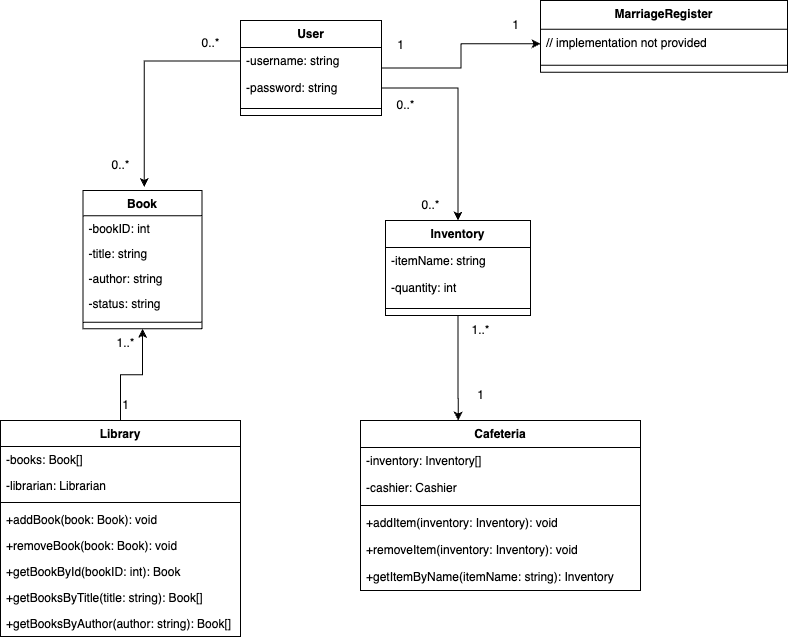

The diagram above was exported from draw.io. Its source (the exported page's mxGraphModel, read from the mxfile embedded in the PNG):
<mxGraphModel dx="1990" dy="2335" grid="1" gridSize="10" guides="1" tooltips="1" connect="1" arrows="1" fold="1" page="1" pageScale="1" pageWidth="850" pageHeight="1100" math="0" shadow="0">
  <root>
    <mxCell id="0" />
    <mxCell id="1" parent="0" />
    <mxCell id="eMbgUb6op78x0xsszkq4-97" value="" style="group" vertex="1" connectable="0" parent="1">
      <mxGeometry x="40" y="-20" width="787" height="635.875" as="geometry" />
    </mxCell>
    <mxCell id="eMbgUb6op78x0xsszkq4-1" value="User" style="swimlane;fontStyle=1;align=center;verticalAlign=top;childLayout=stackLayout;horizontal=1;startSize=27;horizontalStack=0;resizeParent=1;resizeParentMax=0;resizeLast=0;collapsible=0;marginBottom=0;" vertex="1" parent="eMbgUb6op78x0xsszkq4-97">
      <mxGeometry x="240" y="20" width="141" height="95" as="geometry" />
    </mxCell>
    <mxCell id="eMbgUb6op78x0xsszkq4-2" value="-username: string" style="text;strokeColor=none;fillColor=none;align=left;verticalAlign=top;spacingLeft=4;spacingRight=4;overflow=hidden;rotatable=0;points=[[0,0.5],[1,0.5]];portConstraint=eastwest;" vertex="1" parent="eMbgUb6op78x0xsszkq4-1">
      <mxGeometry y="27" width="141" height="27" as="geometry" />
    </mxCell>
    <mxCell id="eMbgUb6op78x0xsszkq4-3" value="-password: string" style="text;strokeColor=none;fillColor=none;align=left;verticalAlign=top;spacingLeft=4;spacingRight=4;overflow=hidden;rotatable=0;points=[[0,0.5],[1,0.5]];portConstraint=eastwest;" vertex="1" parent="eMbgUb6op78x0xsszkq4-1">
      <mxGeometry y="54" width="141" height="27" as="geometry" />
    </mxCell>
    <mxCell id="eMbgUb6op78x0xsszkq4-4" style="line;strokeWidth=1;fillColor=none;align=left;verticalAlign=middle;spacingTop=-1;spacingLeft=3;spacingRight=3;rotatable=0;labelPosition=right;points=[];portConstraint=eastwest;strokeColor=inherit;" vertex="1" parent="eMbgUb6op78x0xsszkq4-1">
      <mxGeometry y="81" width="141" height="14" as="geometry" />
    </mxCell>
    <mxCell id="eMbgUb6op78x0xsszkq4-5" value="Book" style="swimlane;fontStyle=1;align=center;verticalAlign=top;childLayout=stackLayout;horizontal=1;startSize=25.363636363636363;horizontalStack=0;resizeParent=1;resizeParentMax=0;resizeLast=0;collapsible=0;marginBottom=0;" vertex="1" parent="eMbgUb6op78x0xsszkq4-97">
      <mxGeometry x="82.5" y="190" width="119" height="138.36363636363637" as="geometry" />
    </mxCell>
    <mxCell id="eMbgUb6op78x0xsszkq4-6" value="-bookID: int" style="text;strokeColor=none;fillColor=none;align=left;verticalAlign=top;spacingLeft=4;spacingRight=4;overflow=hidden;rotatable=0;points=[[0,0.5],[1,0.5]];portConstraint=eastwest;" vertex="1" parent="eMbgUb6op78x0xsszkq4-5">
      <mxGeometry y="25.363636363636363" width="119" height="25" as="geometry" />
    </mxCell>
    <mxCell id="eMbgUb6op78x0xsszkq4-7" value="-title: string" style="text;strokeColor=none;fillColor=none;align=left;verticalAlign=top;spacingLeft=4;spacingRight=4;overflow=hidden;rotatable=0;points=[[0,0.5],[1,0.5]];portConstraint=eastwest;" vertex="1" parent="eMbgUb6op78x0xsszkq4-5">
      <mxGeometry y="50.36363636363636" width="119" height="25" as="geometry" />
    </mxCell>
    <mxCell id="eMbgUb6op78x0xsszkq4-8" value="-author: string" style="text;strokeColor=none;fillColor=none;align=left;verticalAlign=top;spacingLeft=4;spacingRight=4;overflow=hidden;rotatable=0;points=[[0,0.5],[1,0.5]];portConstraint=eastwest;" vertex="1" parent="eMbgUb6op78x0xsszkq4-5">
      <mxGeometry y="75.36363636363636" width="119" height="25" as="geometry" />
    </mxCell>
    <mxCell id="eMbgUb6op78x0xsszkq4-9" value="-status: string" style="text;strokeColor=none;fillColor=none;align=left;verticalAlign=top;spacingLeft=4;spacingRight=4;overflow=hidden;rotatable=0;points=[[0,0.5],[1,0.5]];portConstraint=eastwest;" vertex="1" parent="eMbgUb6op78x0xsszkq4-5">
      <mxGeometry y="100.36363636363636" width="119" height="25" as="geometry" />
    </mxCell>
    <mxCell id="eMbgUb6op78x0xsszkq4-10" style="line;strokeWidth=1;fillColor=none;align=left;verticalAlign=middle;spacingTop=-1;spacingLeft=3;spacingRight=3;rotatable=0;labelPosition=right;points=[];portConstraint=eastwest;strokeColor=inherit;" vertex="1" parent="eMbgUb6op78x0xsszkq4-5">
      <mxGeometry y="125.36363636363636" width="119" height="13" as="geometry" />
    </mxCell>
    <mxCell id="eMbgUb6op78x0xsszkq4-11" value="Inventory" style="swimlane;fontStyle=1;align=center;verticalAlign=top;childLayout=stackLayout;horizontal=1;startSize=27;horizontalStack=0;resizeParent=1;resizeParentMax=0;resizeLast=0;collapsible=0;marginBottom=0;" vertex="1" parent="eMbgUb6op78x0xsszkq4-97">
      <mxGeometry x="385" y="220" width="145" height="95" as="geometry" />
    </mxCell>
    <mxCell id="eMbgUb6op78x0xsszkq4-12" value="-itemName: string" style="text;strokeColor=none;fillColor=none;align=left;verticalAlign=top;spacingLeft=4;spacingRight=4;overflow=hidden;rotatable=0;points=[[0,0.5],[1,0.5]];portConstraint=eastwest;" vertex="1" parent="eMbgUb6op78x0xsszkq4-11">
      <mxGeometry y="27" width="145" height="27" as="geometry" />
    </mxCell>
    <mxCell id="eMbgUb6op78x0xsszkq4-13" value="-quantity: int" style="text;strokeColor=none;fillColor=none;align=left;verticalAlign=top;spacingLeft=4;spacingRight=4;overflow=hidden;rotatable=0;points=[[0,0.5],[1,0.5]];portConstraint=eastwest;" vertex="1" parent="eMbgUb6op78x0xsszkq4-11">
      <mxGeometry y="54" width="145" height="27" as="geometry" />
    </mxCell>
    <mxCell id="eMbgUb6op78x0xsszkq4-14" style="line;strokeWidth=1;fillColor=none;align=left;verticalAlign=middle;spacingTop=-1;spacingLeft=3;spacingRight=3;rotatable=0;labelPosition=right;points=[];portConstraint=eastwest;strokeColor=inherit;" vertex="1" parent="eMbgUb6op78x0xsszkq4-11">
      <mxGeometry y="81" width="145" height="14" as="geometry" />
    </mxCell>
    <mxCell id="eMbgUb6op78x0xsszkq4-21" value="Library" style="swimlane;fontStyle=1;align=center;verticalAlign=top;childLayout=stackLayout;horizontal=1;startSize=25.875;horizontalStack=0;resizeParent=1;resizeParentMax=0;resizeLast=0;collapsible=0;marginBottom=0;" vertex="1" parent="eMbgUb6op78x0xsszkq4-97">
      <mxGeometry y="420" width="240" height="215.875" as="geometry" />
    </mxCell>
    <mxCell id="eMbgUb6op78x0xsszkq4-22" value="-books: Book[]" style="text;strokeColor=none;fillColor=none;align=left;verticalAlign=top;spacingLeft=4;spacingRight=4;overflow=hidden;rotatable=0;points=[[0,0.5],[1,0.5]];portConstraint=eastwest;" vertex="1" parent="eMbgUb6op78x0xsszkq4-21">
      <mxGeometry y="25.875" width="240" height="26" as="geometry" />
    </mxCell>
    <mxCell id="eMbgUb6op78x0xsszkq4-23" value="-librarian: Librarian" style="text;strokeColor=none;fillColor=none;align=left;verticalAlign=top;spacingLeft=4;spacingRight=4;overflow=hidden;rotatable=0;points=[[0,0.5],[1,0.5]];portConstraint=eastwest;" vertex="1" parent="eMbgUb6op78x0xsszkq4-21">
      <mxGeometry y="51.875" width="240" height="26" as="geometry" />
    </mxCell>
    <mxCell id="eMbgUb6op78x0xsszkq4-24" style="line;strokeWidth=1;fillColor=none;align=left;verticalAlign=middle;spacingTop=-1;spacingLeft=3;spacingRight=3;rotatable=0;labelPosition=right;points=[];portConstraint=eastwest;strokeColor=inherit;" vertex="1" parent="eMbgUb6op78x0xsszkq4-21">
      <mxGeometry y="77.875" width="240" height="8" as="geometry" />
    </mxCell>
    <mxCell id="eMbgUb6op78x0xsszkq4-25" value="+addBook(book: Book): void" style="text;strokeColor=none;fillColor=none;align=left;verticalAlign=top;spacingLeft=4;spacingRight=4;overflow=hidden;rotatable=0;points=[[0,0.5],[1,0.5]];portConstraint=eastwest;" vertex="1" parent="eMbgUb6op78x0xsszkq4-21">
      <mxGeometry y="85.875" width="240" height="26" as="geometry" />
    </mxCell>
    <mxCell id="eMbgUb6op78x0xsszkq4-26" value="+removeBook(book: Book): void" style="text;strokeColor=none;fillColor=none;align=left;verticalAlign=top;spacingLeft=4;spacingRight=4;overflow=hidden;rotatable=0;points=[[0,0.5],[1,0.5]];portConstraint=eastwest;" vertex="1" parent="eMbgUb6op78x0xsszkq4-21">
      <mxGeometry y="111.875" width="240" height="26" as="geometry" />
    </mxCell>
    <mxCell id="eMbgUb6op78x0xsszkq4-27" value="+getBookById(bookID: int): Book" style="text;strokeColor=none;fillColor=none;align=left;verticalAlign=top;spacingLeft=4;spacingRight=4;overflow=hidden;rotatable=0;points=[[0,0.5],[1,0.5]];portConstraint=eastwest;" vertex="1" parent="eMbgUb6op78x0xsszkq4-21">
      <mxGeometry y="137.875" width="240" height="26" as="geometry" />
    </mxCell>
    <mxCell id="eMbgUb6op78x0xsszkq4-28" value="+getBooksByTitle(title: string): Book[]" style="text;strokeColor=none;fillColor=none;align=left;verticalAlign=top;spacingLeft=4;spacingRight=4;overflow=hidden;rotatable=0;points=[[0,0.5],[1,0.5]];portConstraint=eastwest;" vertex="1" parent="eMbgUb6op78x0xsszkq4-21">
      <mxGeometry y="163.875" width="240" height="26" as="geometry" />
    </mxCell>
    <mxCell id="eMbgUb6op78x0xsszkq4-29" value="+getBooksByAuthor(author: string): Book[]" style="text;strokeColor=none;fillColor=none;align=left;verticalAlign=top;spacingLeft=4;spacingRight=4;overflow=hidden;rotatable=0;points=[[0,0.5],[1,0.5]];portConstraint=eastwest;" vertex="1" parent="eMbgUb6op78x0xsszkq4-21">
      <mxGeometry y="189.875" width="240" height="26" as="geometry" />
    </mxCell>
    <mxCell id="eMbgUb6op78x0xsszkq4-30" value="Cafeteria" style="swimlane;fontStyle=1;align=center;verticalAlign=top;childLayout=stackLayout;horizontal=1;startSize=27;horizontalStack=0;resizeParent=1;resizeParentMax=0;resizeLast=0;collapsible=0;marginBottom=0;" vertex="1" parent="eMbgUb6op78x0xsszkq4-97">
      <mxGeometry x="360" y="420" width="280" height="170" as="geometry" />
    </mxCell>
    <mxCell id="eMbgUb6op78x0xsszkq4-31" value="-inventory: Inventory[]" style="text;strokeColor=none;fillColor=none;align=left;verticalAlign=top;spacingLeft=4;spacingRight=4;overflow=hidden;rotatable=0;points=[[0,0.5],[1,0.5]];portConstraint=eastwest;" vertex="1" parent="eMbgUb6op78x0xsszkq4-30">
      <mxGeometry y="27" width="280" height="27" as="geometry" />
    </mxCell>
    <mxCell id="eMbgUb6op78x0xsszkq4-32" value="-cashier: Cashier" style="text;strokeColor=none;fillColor=none;align=left;verticalAlign=top;spacingLeft=4;spacingRight=4;overflow=hidden;rotatable=0;points=[[0,0.5],[1,0.5]];portConstraint=eastwest;" vertex="1" parent="eMbgUb6op78x0xsszkq4-30">
      <mxGeometry y="54" width="280" height="27" as="geometry" />
    </mxCell>
    <mxCell id="eMbgUb6op78x0xsszkq4-33" style="line;strokeWidth=1;fillColor=none;align=left;verticalAlign=middle;spacingTop=-1;spacingLeft=3;spacingRight=3;rotatable=0;labelPosition=right;points=[];portConstraint=eastwest;strokeColor=inherit;" vertex="1" parent="eMbgUb6op78x0xsszkq4-30">
      <mxGeometry y="81" width="280" height="8" as="geometry" />
    </mxCell>
    <mxCell id="eMbgUb6op78x0xsszkq4-34" value="+addItem(inventory: Inventory): void" style="text;strokeColor=none;fillColor=none;align=left;verticalAlign=top;spacingLeft=4;spacingRight=4;overflow=hidden;rotatable=0;points=[[0,0.5],[1,0.5]];portConstraint=eastwest;" vertex="1" parent="eMbgUb6op78x0xsszkq4-30">
      <mxGeometry y="89" width="280" height="27" as="geometry" />
    </mxCell>
    <mxCell id="eMbgUb6op78x0xsszkq4-35" value="+removeItem(inventory: Inventory): void" style="text;strokeColor=none;fillColor=none;align=left;verticalAlign=top;spacingLeft=4;spacingRight=4;overflow=hidden;rotatable=0;points=[[0,0.5],[1,0.5]];portConstraint=eastwest;" vertex="1" parent="eMbgUb6op78x0xsszkq4-30">
      <mxGeometry y="116" width="280" height="27" as="geometry" />
    </mxCell>
    <mxCell id="eMbgUb6op78x0xsszkq4-36" value="+getItemByName(itemName: string): Inventory" style="text;strokeColor=none;fillColor=none;align=left;verticalAlign=top;spacingLeft=4;spacingRight=4;overflow=hidden;rotatable=0;points=[[0,0.5],[1,0.5]];portConstraint=eastwest;" vertex="1" parent="eMbgUb6op78x0xsszkq4-30">
      <mxGeometry y="143" width="280" height="27" as="geometry" />
    </mxCell>
    <mxCell id="eMbgUb6op78x0xsszkq4-37" value="MarriageRegister" style="swimlane;fontStyle=1;align=center;verticalAlign=top;childLayout=stackLayout;horizontal=1;startSize=28.8;horizontalStack=0;resizeParent=1;resizeParentMax=0;resizeLast=0;collapsible=0;marginBottom=0;" vertex="1" parent="eMbgUb6op78x0xsszkq4-97">
      <mxGeometry x="540" width="247" height="71.8" as="geometry" />
    </mxCell>
    <mxCell id="eMbgUb6op78x0xsszkq4-38" value="// implementation not provided" style="text;strokeColor=none;fillColor=none;align=left;verticalAlign=top;spacingLeft=4;spacingRight=4;overflow=hidden;rotatable=0;points=[[0,0.5],[1,0.5]];portConstraint=eastwest;" vertex="1" parent="eMbgUb6op78x0xsszkq4-37">
      <mxGeometry y="28.8" width="247" height="29" as="geometry" />
    </mxCell>
    <mxCell id="eMbgUb6op78x0xsszkq4-39" style="line;strokeWidth=1;fillColor=none;align=left;verticalAlign=middle;spacingTop=-1;spacingLeft=3;spacingRight=3;rotatable=0;labelPosition=right;points=[];portConstraint=eastwest;strokeColor=inherit;" vertex="1" parent="eMbgUb6op78x0xsszkq4-37">
      <mxGeometry y="57.8" width="247" height="14" as="geometry" />
    </mxCell>
    <mxCell id="eMbgUb6op78x0xsszkq4-69" value="" style="group" vertex="1" connectable="0" parent="eMbgUb6op78x0xsszkq4-97">
      <mxGeometry x="105" y="328.36" width="40" height="91.63999999999999" as="geometry" />
    </mxCell>
    <mxCell id="eMbgUb6op78x0xsszkq4-67" value="1..*" style="text;html=1;align=center;verticalAlign=middle;resizable=0;points=[];autosize=1;strokeColor=none;fillColor=none;" vertex="1" parent="eMbgUb6op78x0xsszkq4-69">
      <mxGeometry width="40" height="30" as="geometry" />
    </mxCell>
    <mxCell id="eMbgUb6op78x0xsszkq4-68" value="1" style="text;html=1;align=center;verticalAlign=middle;resizable=0;points=[];autosize=1;strokeColor=none;fillColor=none;" vertex="1" parent="eMbgUb6op78x0xsszkq4-69">
      <mxGeometry x="5" y="61.639999999999986" width="30" height="30" as="geometry" />
    </mxCell>
    <mxCell id="eMbgUb6op78x0xsszkq4-64" style="edgeStyle=orthogonalEdgeStyle;rounded=0;orthogonalLoop=1;jettySize=auto;html=1;entryX=0.5;entryY=1;entryDx=0;entryDy=0;" edge="1" parent="eMbgUb6op78x0xsszkq4-97" source="eMbgUb6op78x0xsszkq4-21" target="eMbgUb6op78x0xsszkq4-5">
      <mxGeometry relative="1" as="geometry" />
    </mxCell>
    <mxCell id="eMbgUb6op78x0xsszkq4-70" style="edgeStyle=orthogonalEdgeStyle;rounded=0;orthogonalLoop=1;jettySize=auto;html=1;entryX=0.515;entryY=-0.026;entryDx=0;entryDy=0;entryPerimeter=0;" edge="1" parent="eMbgUb6op78x0xsszkq4-97" source="eMbgUb6op78x0xsszkq4-2" target="eMbgUb6op78x0xsszkq4-5">
      <mxGeometry relative="1" as="geometry" />
    </mxCell>
    <mxCell id="eMbgUb6op78x0xsszkq4-71" value="0..*" style="text;html=1;align=center;verticalAlign=middle;resizable=0;points=[];autosize=1;strokeColor=none;fillColor=none;" vertex="1" parent="eMbgUb6op78x0xsszkq4-97">
      <mxGeometry x="100" y="150" width="40" height="30" as="geometry" />
    </mxCell>
    <mxCell id="eMbgUb6op78x0xsszkq4-72" value="0..*" style="text;html=1;align=center;verticalAlign=middle;resizable=0;points=[];autosize=1;strokeColor=none;fillColor=none;" vertex="1" parent="eMbgUb6op78x0xsszkq4-97">
      <mxGeometry x="190" y="28" width="40" height="30" as="geometry" />
    </mxCell>
    <mxCell id="eMbgUb6op78x0xsszkq4-84" style="edgeStyle=orthogonalEdgeStyle;rounded=0;orthogonalLoop=1;jettySize=auto;html=1;entryX=0.349;entryY=0;entryDx=0;entryDy=0;entryPerimeter=0;" edge="1" parent="eMbgUb6op78x0xsszkq4-97" source="eMbgUb6op78x0xsszkq4-11" target="eMbgUb6op78x0xsszkq4-30">
      <mxGeometry relative="1" as="geometry" />
    </mxCell>
    <mxCell id="eMbgUb6op78x0xsszkq4-83" style="edgeStyle=orthogonalEdgeStyle;rounded=0;orthogonalLoop=1;jettySize=auto;html=1;entryX=0.5;entryY=0;entryDx=0;entryDy=0;" edge="1" parent="eMbgUb6op78x0xsszkq4-97" source="eMbgUb6op78x0xsszkq4-3" target="eMbgUb6op78x0xsszkq4-11">
      <mxGeometry relative="1" as="geometry" />
    </mxCell>
    <mxCell id="eMbgUb6op78x0xsszkq4-88" value="1" style="text;html=1;align=center;verticalAlign=middle;resizable=0;points=[];autosize=1;strokeColor=none;fillColor=none;" vertex="1" parent="eMbgUb6op78x0xsszkq4-97">
      <mxGeometry x="385" y="30" width="30" height="30" as="geometry" />
    </mxCell>
    <mxCell id="eMbgUb6op78x0xsszkq4-89" value="1" style="text;html=1;align=center;verticalAlign=middle;resizable=0;points=[];autosize=1;strokeColor=none;fillColor=none;" vertex="1" parent="eMbgUb6op78x0xsszkq4-97">
      <mxGeometry x="500" y="10" width="30" height="30" as="geometry" />
    </mxCell>
    <mxCell id="eMbgUb6op78x0xsszkq4-90" value="0..*" style="text;html=1;align=center;verticalAlign=middle;resizable=0;points=[];autosize=1;strokeColor=none;fillColor=none;" vertex="1" parent="eMbgUb6op78x0xsszkq4-97">
      <mxGeometry x="410" y="190" width="40" height="30" as="geometry" />
    </mxCell>
    <mxCell id="eMbgUb6op78x0xsszkq4-91" value="0..*" style="text;html=1;align=center;verticalAlign=middle;resizable=0;points=[];autosize=1;strokeColor=none;fillColor=none;" vertex="1" parent="eMbgUb6op78x0xsszkq4-97">
      <mxGeometry x="385" y="90" width="40" height="30" as="geometry" />
    </mxCell>
    <mxCell id="eMbgUb6op78x0xsszkq4-92" value="1..*" style="text;html=1;align=center;verticalAlign=middle;resizable=0;points=[];autosize=1;strokeColor=none;fillColor=none;" vertex="1" parent="eMbgUb6op78x0xsszkq4-97">
      <mxGeometry x="460" y="315" width="40" height="30" as="geometry" />
    </mxCell>
    <mxCell id="eMbgUb6op78x0xsszkq4-94" value="1" style="text;html=1;align=center;verticalAlign=middle;resizable=0;points=[];autosize=1;strokeColor=none;fillColor=none;" vertex="1" parent="eMbgUb6op78x0xsszkq4-97">
      <mxGeometry x="465" y="380" width="30" height="30" as="geometry" />
    </mxCell>
    <mxCell id="eMbgUb6op78x0xsszkq4-87" style="edgeStyle=orthogonalEdgeStyle;rounded=0;orthogonalLoop=1;jettySize=auto;html=1;entryX=0;entryY=0.5;entryDx=0;entryDy=0;" edge="1" parent="eMbgUb6op78x0xsszkq4-97" source="eMbgUb6op78x0xsszkq4-1" target="eMbgUb6op78x0xsszkq4-38">
      <mxGeometry relative="1" as="geometry" />
    </mxCell>
  </root>
</mxGraphModel>